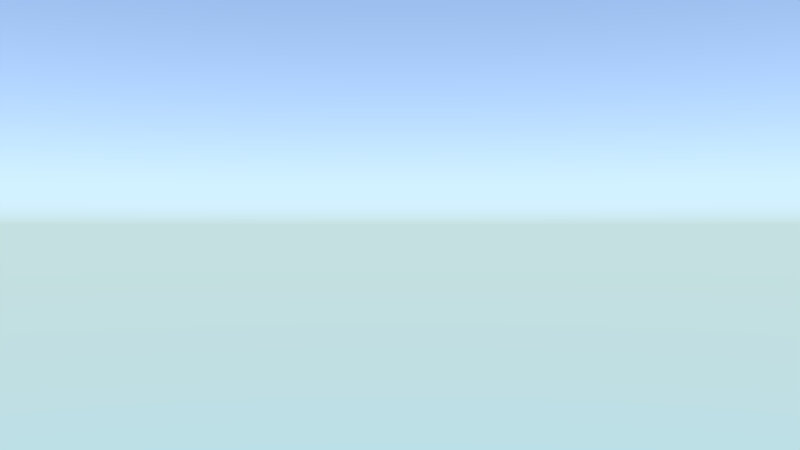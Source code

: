 # Source: section.blend  (saved by Blender 2.75.1; exported with 4.5.12 LTS)
import bpy
from mathutils import Matrix  # noqa: F401  (used for matrix-valued properties, if any)

bpy.ops.wm.read_factory_settings(use_empty=True)
scene = bpy.context.scene
scene.name = 'Scene'

# ---- collections
col_collection_1 = bpy.data.collections.new('Collection 1'); scene.collection.children.link(col_collection_1)
col_collection_10 = bpy.data.collections.new('Collection 10'); scene.collection.children.link(col_collection_10)
col_collection_10.hide_render = True
col_collection_10.hide_viewport = True
col_pylon = bpy.data.collections.new('pylon')  # instanced only; not linked into the scene
col_tube_segment_connection = bpy.data.collections.new('tube segment connection')  # instanced only; not linked into the scene
col_tube_segment = bpy.data.collections.new('tube segment')  # instanced only; not linked into the scene

# ---- world
world_world = bpy.data.worlds.new('World'); scene.world = world_world
world_world.use_nodes = True; world_world.node_tree.nodes.clear()
_N = world_world.node_tree.nodes; _L = world_world.node_tree.links
n0 = _N.new('ShaderNodeOutputWorld'); n0.name = 'World Output'; n0.location = (300, 300)
n1 = _N.new('ShaderNodeBackground'); n1.name = 'Background'; n1.location = (10, 300)
n1.inputs[1].default_value = 4.0
n2 = _N.new('ShaderNodeTexSky'); n2.name = 'Sky Texture'; n2.location = (-190, 300)
n2.sky_type = 'HOSEK_WILKIE'
n2.sun_elevation = 1.571
_L.new(n1.outputs[0], n0.inputs[0])
_L.new(n2.outputs[0], n1.inputs[0])
n0.is_active_output = True
world_world.color = (0.05088, 0.05088, 0.05088)
world_world.use_sun_shadow = False
world_world.sun_shadow_jitter_overblur = 0.0
world_world.cycles.sampling_method = 'MANUAL'
world_world.cycles.sample_map_resolution = 256
world_world.light_settings.distance = 5.0

# ---- cameras
cam_camera = bpy.data.cameras.new('camera')
cam_camera.passepartout_alpha = 0.2
cam_camera.clip_start = 10.0
cam_camera.clip_end = 1e+04
cam_camera.lens = 35.0
cam_camera.sensor_width = 32.0
cam_camera.sensor_height = 18.0
cam_camera.show_limits = True
cam_camera.show_name = True
cam_camera.dof.focus_distance = 0.0
cam_camera.dof.aperture_fstop = 128.0

# ---- meshes
me_simple_tube = bpy.data.meshes.new('simple tube')
me_simple_tube.from_pydata([(1.7, -15.0, 1.5), (3.2, -15.0, 1.192e-07), (1.7, -15.0, -1.5), (-1.7, -15.0, 1.5), (-3.2, -15.0, 1.192e-07), (-1.7, -15.0, -1.5), (1.7, 885.0, 1.5), (3.2, 3.598e+04, 1.192e-07), (1.7, 3.598e+04, -1.5), (-1.7, 3.598e+04, 1.5), (-3.2, 885.0, 1.192e-07), (-1.7, 885.0, -1.5)], [], [(1, 0, 3, 4, 5, 2), (7, 8, 11, 10, 9, 6), (1, 2, 8, 7), (3, 0, 6, 9), (4, 3, 9, 10), (0, 1, 7, 6), (2, 5, 11, 8), (5, 4, 10, 11)])
me_simple_tube.use_remesh_preserve_volume = False
me_simple_tube.use_remesh_preserve_attributes = False
me_simple_tube.use_mirror_vertex_groups = False
me_simple_tube.update()
me_section = bpy.data.meshes.new('section')
me_section.from_pydata([(-1.0, -1.0, 0.0), (1.0, -1.0, 0.0), (-1.0, 1.0, 0.0), (1.0, 1.0, 0.0)], [], [(0, 1, 3, 2)])
me_section.use_remesh_preserve_volume = False
me_section.use_remesh_preserve_attributes = False
me_section.use_mirror_vertex_groups = False
me_section.update()
me_simple_pylon = bpy.data.meshes.new('simple pylon')
me_simple_pylon.from_pydata([(-1.742, -0.7846, 0.0), (1.742, -0.7846, 0.0), (-1.742, 0.7846, 0.0), (1.742, 0.7846, 0.0), (-1.742, -0.7846, -23.48), (1.742, -0.7846, -23.48), (-1.742, 0.7846, -23.48), (1.742, 0.7846, -23.48)], [], [(0, 1, 3, 2), (4, 6, 7, 5), (1, 5, 7, 3), (2, 6, 4, 0), (3, 7, 6, 2), (0, 4, 5, 1)])
me_simple_pylon.use_remesh_preserve_volume = False
me_simple_pylon.use_remesh_preserve_attributes = False
me_simple_pylon.use_mirror_vertex_groups = False
me_simple_pylon.update()

# ---- objects
ob_simple_tube = bpy.data.objects.new('simple tube', me_simple_tube)
ob_section = bpy.data.objects.new('section', me_section)
ob_simple_pylon = bpy.data.objects.new('simple pylon', me_simple_pylon)
ob_pylon = bpy.data.objects.new('pylon', None)
ob_tube_segment_connection = bpy.data.objects.new('tube segment connection', None)
ob_tube_segment = bpy.data.objects.new('tube segment', None)
ob_camera_point_at = bpy.data.objects.new('camera point at', None)
ob_camera_focus_at = bpy.data.objects.new('camera focus at', None)
ob_camera = bpy.data.objects.new('camera', cam_camera)

# ---- transforms, parenting, visibility, modifiers, constraints
ob_simple_tube.location = (0.0, 0.0, 0.0)
ob_simple_tube.hide_render = True
ob_simple_tube.lineart.crease_threshold = 0.0
ob_section.location = (0.0, 0.0, 0.0)
ob_section.show_instancer_for_render = False
ob_section.instance_type = 'FACES'
ob_section.lineart.crease_threshold = 0.0
_m = ob_section.modifiers.new('Array', 'ARRAY')
_m.count = 1200
_m.use_constant_offset = True
_m.constant_offset_displace = (0.0, 30.0, 0.0)
_m.use_relative_offset = False
ob_simple_pylon.parent = ob_section
ob_simple_pylon.location = (0.0, 0.0, 0.0)
ob_simple_pylon.hide_render = True
ob_simple_pylon.lineart.crease_threshold = 0.0
ob_pylon.parent = ob_section
ob_pylon.location = (0.0, 0.0, 0.0)
ob_pylon.empty_image_offset = (0.0, 0.0)
ob_pylon.hide_viewport = True
ob_pylon.show_instancer_for_render = False
ob_pylon.instance_type = 'COLLECTION'
ob_pylon.lineart.crease_threshold = 0.0
ob_tube_segment_connection.parent = ob_section
ob_tube_segment_connection.location = (0.0, 15.0, 0.0)
ob_tube_segment_connection.empty_image_offset = (0.0, 0.0)
ob_tube_segment_connection.hide_viewport = True
ob_tube_segment_connection.show_instancer_for_render = False
ob_tube_segment_connection.instance_type = 'COLLECTION'
ob_tube_segment_connection.lineart.crease_threshold = 0.0
ob_tube_segment.parent = ob_section
ob_tube_segment.location = (0.0, 0.0, 0.0)
ob_tube_segment.empty_image_offset = (0.0, 0.0)
ob_tube_segment.hide_viewport = True
ob_tube_segment.show_instancer_for_render = False
ob_tube_segment.instance_type = 'COLLECTION'
ob_tube_segment.lineart.crease_threshold = 0.0
ob_camera_point_at.location = (0.0, 0.0, 0.0)
ob_camera_point_at.empty_display_type = 'SPHERE'
ob_camera_point_at.empty_image_offset = (0.0, 0.0)
ob_camera_point_at.lineart.crease_threshold = 0.0
ob_camera_focus_at.parent = ob_camera_point_at
ob_camera_focus_at.matrix_parent_inverse = Matrix(((1.0, 0.0, 0.0, 0.0), (0.0, 1.0, 0.0, 0.0), (0.0, 0.0, 1.0, -1.0), (0.0, 0.0, 0.0, 1.0)))
ob_camera_focus_at.location = (0.0, 0.0, 1.0)
ob_camera_focus_at.empty_display_type = 'CUBE'
ob_camera_focus_at.empty_image_offset = (0.0, 0.0)
ob_camera_focus_at.lineart.crease_threshold = 0.0
ob_camera.location = (10.0, -10.0, 0.0)
ob_camera.rotation_euler = (1.571, -0.0, -0.0)
ob_camera.lineart.crease_threshold = 0.0
_c = ob_camera.constraints.new('TRACK_TO'); _c.name = 'AutoTrack'
_c.target = ob_camera_point_at
cam_camera.dof.focus_object = ob_camera_focus_at
ob_pylon.instance_collection = col_pylon
ob_tube_segment_connection.instance_collection = col_tube_segment_connection
ob_tube_segment.instance_collection = None

# ---- collection membership
col_collection_1.objects.link(ob_simple_tube)
col_collection_1.objects.link(ob_section)
col_collection_1.objects.link(ob_simple_pylon)
col_collection_1.objects.link(ob_pylon)
col_collection_1.objects.link(ob_tube_segment_connection)
col_collection_1.objects.link(ob_tube_segment)
col_collection_10.objects.link(ob_camera_point_at)
col_collection_10.objects.link(ob_camera_focus_at)
col_collection_10.objects.link(ob_camera)

# ---- scene / render settings (as saved in the file)
scene.camera = ob_camera
scene.frame_start = 0; scene.frame_end = 250; scene.frame_set(0)
scene.render.engine = 'BLENDER_EEVEE_NEXT'
scene.render.resolution_x = 1600
scene.render.resolution_y = 900
scene.render.dither_intensity = 0.0
scene.cycles.use_denoising = False
scene.cycles.samples = 50
scene.cycles.sampling_pattern = 'TABULATED_SOBOL'
scene.cycles.light_sampling_threshold = 0.0
scene.cycles.use_adaptive_sampling = False
scene.cycles.use_light_tree = False
scene.cycles.blur_glossy = 0.0
scene.cycles.pixel_filter_type = 'GAUSSIAN'
scene.cycles.sample_clamp_indirect = 0.0
scene.view_settings.view_transform = 'Standard'
bpy.context.view_layer.update()
